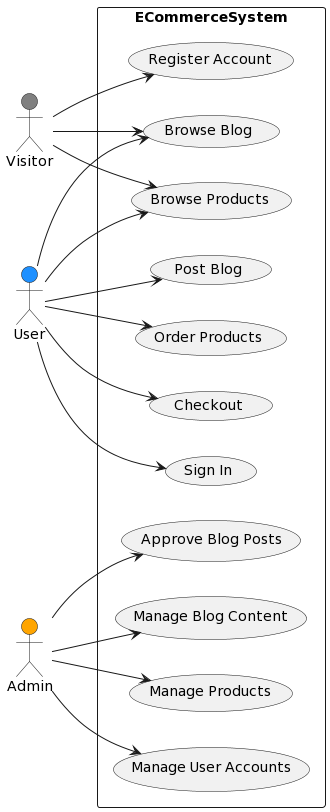

The diagram above was rendered by PlantUML. Its source (embedded in the PNG):
@startuml
!define ICONURL https://www.plantuml.com/plantuml/img/
!define USERURL https://www.plantuml.com/plantuml/svg/
!define ACTORURL https://www.plantuml.com/plantuml/svg/
!define ICONSURL https://www.plantuml.com/plantuml/png/
!define CLASSURL https://www.plantuml.com/plantuml/svg/

left to right direction
skinparam packageStyle rectangle

actor V as "Visitor" #Gray
actor U as "User" #DodgerBlue
actor A as "Admin" #Orange

rectangle ECommerceSystem {
  usecase "Browse Blog" as UC1
  usecase "Browse Products" as UC2
  usecase "Register Account" as UC3
  usecase "Sign In" as UC4
  usecase "Post Blog" as UC5
  usecase "Order Products" as UC6
  usecase "Checkout" as UC7
  usecase "Manage User Accounts" as UC8
  usecase "Approve Blog Posts" as UC9
  usecase "Manage Blog Content" as UC10
  usecase "Manage Products" as UC11
}

V --> UC1
V --> UC2
V --> UC3

U --> UC1
U --> UC4
U --> UC2
U --> UC5
U --> UC6
U --> UC7

A --> UC8
A --> UC9
A --> UC10
A --> UC11
@enduml